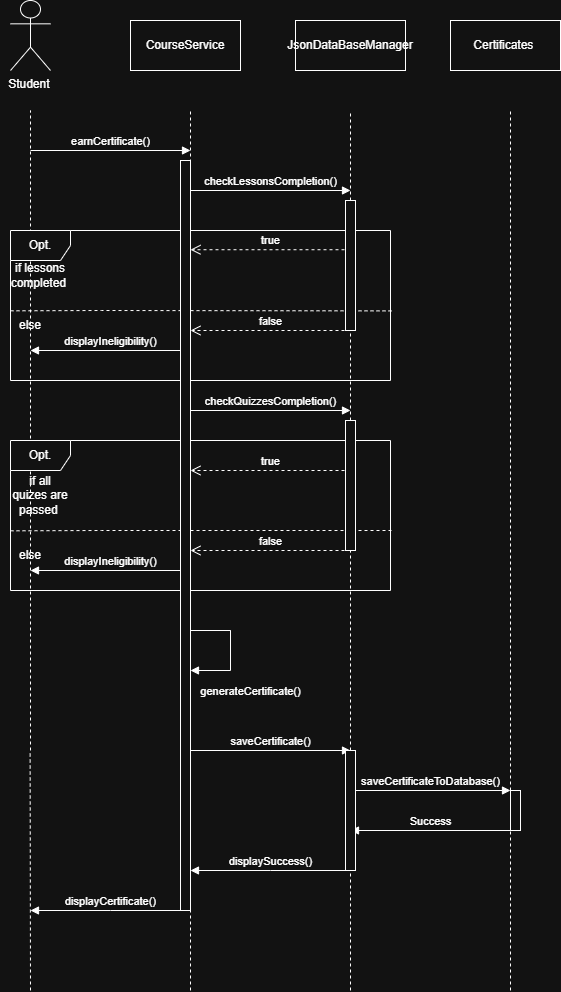

The diagram above was exported from draw.io. Its source (the exported page's mxGraphModel, read from the mxfile embedded in the PNG):
<mxGraphModel dx="1034" dy="666" grid="1" gridSize="10" guides="1" tooltips="1" connect="1" arrows="1" fold="1" page="1" pageScale="1" pageWidth="850" pageHeight="1100" math="0" shadow="0">
  <root>
    <mxCell id="0" />
    <mxCell id="1" parent="0" />
    <mxCell id="wPDXVjPi7Ytt3ft270pO-2" value="Student&amp;nbsp;" style="shape=umlActor;verticalLabelPosition=bottom;verticalAlign=top;html=1;" vertex="1" parent="1">
      <mxGeometry x="140" y="50" width="40" height="70" as="geometry" />
    </mxCell>
    <mxCell id="wPDXVjPi7Ytt3ft270pO-10" value="" style="endArrow=none;dashed=1;html=1;rounded=0;" edge="1" parent="1">
      <mxGeometry width="50" height="50" relative="1" as="geometry">
        <mxPoint x="160" y="300" as="sourcePoint" />
        <mxPoint x="160" y="160" as="targetPoint" />
        <Array as="points" />
      </mxGeometry>
    </mxCell>
    <mxCell id="wPDXVjPi7Ytt3ft270pO-12" value="CourseService" style="html=1;whiteSpace=wrap;" vertex="1" parent="1">
      <mxGeometry x="260" y="70" width="110" height="50" as="geometry" />
    </mxCell>
    <mxCell id="wPDXVjPi7Ytt3ft270pO-13" value="" style="endArrow=none;dashed=1;html=1;rounded=0;" edge="1" parent="1" source="wPDXVjPi7Ytt3ft270pO-91">
      <mxGeometry width="50" height="50" relative="1" as="geometry">
        <mxPoint x="320" y="800" as="sourcePoint" />
        <mxPoint x="320" y="160" as="targetPoint" />
      </mxGeometry>
    </mxCell>
    <mxCell id="wPDXVjPi7Ytt3ft270pO-14" value="JsonDataBaseManager" style="html=1;whiteSpace=wrap;" vertex="1" parent="1">
      <mxGeometry x="425" y="70" width="110" height="50" as="geometry" />
    </mxCell>
    <mxCell id="wPDXVjPi7Ytt3ft270pO-15" value="" style="endArrow=none;dashed=1;html=1;rounded=0;" edge="1" parent="1" source="wPDXVjPi7Ytt3ft270pO-94">
      <mxGeometry width="50" height="50" relative="1" as="geometry">
        <mxPoint x="480" y="800" as="sourcePoint" />
        <mxPoint x="480" y="160" as="targetPoint" />
      </mxGeometry>
    </mxCell>
    <mxCell id="wPDXVjPi7Ytt3ft270pO-16" value="earnCertificate()" style="html=1;verticalAlign=bottom;endArrow=block;curved=0;rounded=0;" edge="1" parent="1">
      <mxGeometry width="80" relative="1" as="geometry">
        <mxPoint x="160" y="200" as="sourcePoint" />
        <mxPoint x="320" y="200" as="targetPoint" />
        <Array as="points">
          <mxPoint x="320" y="200" />
        </Array>
      </mxGeometry>
    </mxCell>
    <mxCell id="wPDXVjPi7Ytt3ft270pO-17" value="checkLessonsCompletion()" style="html=1;verticalAlign=bottom;endArrow=block;curved=0;rounded=0;" edge="1" parent="1">
      <mxGeometry width="80" relative="1" as="geometry">
        <mxPoint x="320" y="240" as="sourcePoint" />
        <mxPoint x="480" y="240" as="targetPoint" />
        <Array as="points">
          <mxPoint x="480" y="240" />
        </Array>
      </mxGeometry>
    </mxCell>
    <mxCell id="wPDXVjPi7Ytt3ft270pO-18" value="Certificates&amp;nbsp;" style="html=1;whiteSpace=wrap;" vertex="1" parent="1">
      <mxGeometry x="580" y="70" width="110" height="50" as="geometry" />
    </mxCell>
    <mxCell id="wPDXVjPi7Ytt3ft270pO-19" value="" style="endArrow=none;dashed=1;html=1;rounded=0;" edge="1" parent="1">
      <mxGeometry width="50" height="50" relative="1" as="geometry">
        <mxPoint x="640" y="800" as="sourcePoint" />
        <mxPoint x="640" y="160" as="targetPoint" />
      </mxGeometry>
    </mxCell>
    <mxCell id="wPDXVjPi7Ytt3ft270pO-26" value="Opt." style="shape=umlFrame;whiteSpace=wrap;html=1;pointerEvents=0;" vertex="1" parent="1">
      <mxGeometry x="140" y="280" width="380" height="150" as="geometry" />
    </mxCell>
    <mxCell id="wPDXVjPi7Ytt3ft270pO-28" value="" style="endArrow=none;dashed=1;html=1;rounded=0;exitX=0.153;exitY=-0.056;exitDx=0;exitDy=0;exitPerimeter=0;entryX=1.007;entryY=0.536;entryDx=0;entryDy=0;entryPerimeter=0;" edge="1" parent="1" target="wPDXVjPi7Ytt3ft270pO-26">
      <mxGeometry width="50" height="50" relative="1" as="geometry">
        <mxPoint x="139.99999999999994" y="360.32000000000005" as="sourcePoint" />
        <mxPoint x="521.9599999999999" y="362.20000000000005" as="targetPoint" />
        <Array as="points">
          <mxPoint x="230.82" y="360" />
        </Array>
      </mxGeometry>
    </mxCell>
    <mxCell id="wPDXVjPi7Ytt3ft270pO-31" value="else" style="text;html=1;whiteSpace=wrap;strokeColor=none;fillColor=none;align=center;verticalAlign=middle;rounded=0;" vertex="1" parent="1">
      <mxGeometry x="130" y="360" width="60" height="30" as="geometry" />
    </mxCell>
    <mxCell id="wPDXVjPi7Ytt3ft270pO-30" value="if lessons completed&amp;nbsp;" style="text;html=1;whiteSpace=wrap;strokeColor=none;fillColor=none;align=center;verticalAlign=middle;rounded=0;" vertex="1" parent="1">
      <mxGeometry x="140" y="310" width="60" height="30" as="geometry" />
    </mxCell>
    <mxCell id="wPDXVjPi7Ytt3ft270pO-35" value="true" style="html=1;verticalAlign=bottom;endArrow=open;dashed=1;endSize=8;curved=0;rounded=0;" edge="1" parent="1">
      <mxGeometry relative="1" as="geometry">
        <mxPoint x="480" y="299.23" as="sourcePoint" />
        <mxPoint x="320" y="299.23" as="targetPoint" />
      </mxGeometry>
    </mxCell>
    <mxCell id="wPDXVjPi7Ytt3ft270pO-36" value="false" style="html=1;verticalAlign=bottom;endArrow=open;dashed=1;endSize=8;curved=0;rounded=0;" edge="1" parent="1">
      <mxGeometry relative="1" as="geometry">
        <mxPoint x="480" y="380" as="sourcePoint" />
        <mxPoint x="320" y="380" as="targetPoint" />
        <mxPoint as="offset" />
      </mxGeometry>
    </mxCell>
    <mxCell id="wPDXVjPi7Ytt3ft270pO-38" value="" style="endArrow=none;dashed=1;html=1;rounded=0;" edge="1" parent="1">
      <mxGeometry width="50" height="50" relative="1" as="geometry">
        <mxPoint x="160" y="800" as="sourcePoint" />
        <mxPoint x="160" y="310" as="targetPoint" />
      </mxGeometry>
    </mxCell>
    <mxCell id="wPDXVjPi7Ytt3ft270pO-39" value="displayIneligibility()" style="html=1;verticalAlign=bottom;endArrow=block;curved=0;rounded=0;" edge="1" parent="1">
      <mxGeometry width="80" relative="1" as="geometry">
        <mxPoint x="320" y="400" as="sourcePoint" />
        <mxPoint x="160" y="400" as="targetPoint" />
      </mxGeometry>
    </mxCell>
    <mxCell id="wPDXVjPi7Ytt3ft270pO-40" value="checkQuizzesCompletion()" style="html=1;verticalAlign=bottom;endArrow=block;curved=0;rounded=0;" edge="1" parent="1">
      <mxGeometry width="80" relative="1" as="geometry">
        <mxPoint x="320" y="460" as="sourcePoint" />
        <mxPoint x="480" y="460" as="targetPoint" />
        <Array as="points">
          <mxPoint x="480" y="460" />
        </Array>
      </mxGeometry>
    </mxCell>
    <mxCell id="wPDXVjPi7Ytt3ft270pO-41" value="Opt." style="shape=umlFrame;whiteSpace=wrap;html=1;pointerEvents=0;" vertex="1" parent="1">
      <mxGeometry x="140" y="490" width="380" height="150" as="geometry" />
    </mxCell>
    <mxCell id="wPDXVjPi7Ytt3ft270pO-42" value="true" style="html=1;verticalAlign=bottom;endArrow=open;dashed=1;endSize=8;curved=0;rounded=0;" edge="1" parent="1">
      <mxGeometry relative="1" as="geometry">
        <mxPoint x="480" y="520" as="sourcePoint" />
        <mxPoint x="320" y="520" as="targetPoint" />
      </mxGeometry>
    </mxCell>
    <mxCell id="wPDXVjPi7Ytt3ft270pO-44" value="if all quizes are passed&amp;nbsp;" style="text;html=1;whiteSpace=wrap;strokeColor=none;fillColor=none;align=center;verticalAlign=middle;rounded=0;" vertex="1" parent="1">
      <mxGeometry x="140" y="530" width="60" height="30" as="geometry" />
    </mxCell>
    <mxCell id="wPDXVjPi7Ytt3ft270pO-45" value="else" style="text;html=1;whiteSpace=wrap;strokeColor=none;fillColor=none;align=center;verticalAlign=middle;rounded=0;" vertex="1" parent="1">
      <mxGeometry x="130" y="590" width="60" height="30" as="geometry" />
    </mxCell>
    <mxCell id="wPDXVjPi7Ytt3ft270pO-46" value="" style="endArrow=none;dashed=1;html=1;rounded=0;exitX=0.153;exitY=-0.056;exitDx=0;exitDy=0;exitPerimeter=0;entryX=1.007;entryY=0.536;entryDx=0;entryDy=0;entryPerimeter=0;" edge="1" parent="1">
      <mxGeometry width="50" height="50" relative="1" as="geometry">
        <mxPoint x="140" y="580.32" as="sourcePoint" />
        <mxPoint x="523" y="580" as="targetPoint" />
        <Array as="points">
          <mxPoint x="230.82000000000005" y="580" />
        </Array>
      </mxGeometry>
    </mxCell>
    <mxCell id="wPDXVjPi7Ytt3ft270pO-47" value="false" style="html=1;verticalAlign=bottom;endArrow=open;dashed=1;endSize=8;curved=0;rounded=0;" edge="1" parent="1">
      <mxGeometry relative="1" as="geometry">
        <mxPoint x="480" y="600" as="sourcePoint" />
        <mxPoint x="320" y="600" as="targetPoint" />
        <mxPoint as="offset" />
      </mxGeometry>
    </mxCell>
    <mxCell id="wPDXVjPi7Ytt3ft270pO-56" value="&lt;span style=&quot;color: rgba(0, 0, 0, 0); font-family: monospace; font-size: 0px; text-align: start; background-color: rgb(27, 29, 30);&quot;&gt;%3CmxGraphModel%3E%3Croot%3E%3CmxCell%20id%3D%220%22%2F%3E%3CmxCell%20id%3D%221%22%20parent%3D%220%22%2F%3E%3CmxCell%20id%3D%222%22%20value%3D%22GenerateCertificate%22%20style%3D%22html%3D1%3BverticalAlign%3Dbottom%3BendArrow%3Dblock%3Bcurved%3D0%3Brounded%3D0%3B%22%20edge%3D%221%22%20parent%3D%221%22%3E%3CmxGeometry%20width%3D%2280%22%20relative%3D%221%22%20as%3D%22geometry%22%3E%3CmxPoint%20x%3D%22320%22%20y%3D%22680%22%20as%3D%22sourcePoint%22%2F%3E%3CmxPoint%20x%3D%22480%22%20y%3D%22680%22%20as%3D%22targetPoint%22%2F%3E%3CArray%20as%3D%22points%22%3E%3CmxPoint%20x%3D%22480%22%20y%3D%22680%22%2F%3E%3C%2FArray%3E%3C%2FmxGeometry%3E%3C%2FmxCell%3E%3C%2Froot%3E%3C%2FmxGraphModel%3E&lt;/span&gt;" style="endArrow=none;html=1;rounded=0;" edge="1" parent="1">
      <mxGeometry width="50" height="50" relative="1" as="geometry">
        <mxPoint x="320" y="680" as="sourcePoint" />
        <mxPoint x="360" y="680" as="targetPoint" />
        <Array as="points">
          <mxPoint x="320" y="680" />
        </Array>
      </mxGeometry>
    </mxCell>
    <mxCell id="wPDXVjPi7Ytt3ft270pO-57" value="&lt;span style=&quot;color: rgba(0, 0, 0, 0); font-family: monospace; font-size: 0px; text-align: start; background-color: rgb(27, 29, 30);&quot;&gt;%3CmxGraphModel%3E%3Croot%3E%3CmxCell%20id%3D%220%22%2F%3E%3CmxCell%20id%3D%221%22%20parent%3D%220%22%2F%3E%3CmxCell%20id%3D%222%22%20value%3D%22GenerateCertificate%22%20style%3D%22html%3D1%3BverticalAlign%3Dbottom%3BendArrow%3Dblock%3Bcurved%3D0%3Brounded%3D0%3B%22%20edge%3D%221%22%20parent%3D%221%22%3E%3CmxGeometry%20width%3D%2280%22%20relative%3D%221%22%20as%3D%22geometry%22%3E%3CmxPoint%20x%3D%22320%22%20y%3D%22680%22%20as%3D%22sourcePoint%22%2F%3E%3CmxPoint%20x%3D%22480%22%20y%3D%22680%22%20as%3D%22targetPoint%22%2F%3E%3CArray%20as%3D%22points%22%3E%3CmxPoint%20x%3D%22480%22%20y%3D%22680%22%2F%3E%3C%2FArray%3E%3C%2FmxGeometry%3E%3C%2FmxCell%3E%3C%2Froot%3E%3C%2FmxGraphModel%3E&lt;/span&gt;" style="endArrow=none;html=1;rounded=0;" edge="1" parent="1">
      <mxGeometry width="50" height="50" relative="1" as="geometry">
        <mxPoint x="340" y="680" as="sourcePoint" />
        <mxPoint x="360" y="720" as="targetPoint" />
        <Array as="points">
          <mxPoint x="360" y="680" />
        </Array>
      </mxGeometry>
    </mxCell>
    <mxCell id="wPDXVjPi7Ytt3ft270pO-59" value="generateCertificate()" style="html=1;verticalAlign=bottom;endArrow=block;curved=0;rounded=0;" edge="1" parent="1">
      <mxGeometry x="-1" y="36" width="80" relative="1" as="geometry">
        <mxPoint x="360" y="720" as="sourcePoint" />
        <mxPoint x="320" y="720" as="targetPoint" />
        <Array as="points" />
        <mxPoint x="20" y="-6" as="offset" />
      </mxGeometry>
    </mxCell>
    <mxCell id="wPDXVjPi7Ytt3ft270pO-60" value="saveCertificate()" style="html=1;verticalAlign=bottom;endArrow=block;curved=0;rounded=0;" edge="1" parent="1">
      <mxGeometry width="80" relative="1" as="geometry">
        <mxPoint x="320" y="800" as="sourcePoint" />
        <mxPoint x="480" y="800" as="targetPoint" />
        <Array as="points" />
      </mxGeometry>
    </mxCell>
    <mxCell id="wPDXVjPi7Ytt3ft270pO-61" value="" style="endArrow=none;dashed=1;html=1;rounded=0;" edge="1" parent="1">
      <mxGeometry width="50" height="50" relative="1" as="geometry">
        <mxPoint x="160" y="1040" as="sourcePoint" />
        <mxPoint x="159.63" y="800" as="targetPoint" />
      </mxGeometry>
    </mxCell>
    <mxCell id="wPDXVjPi7Ytt3ft270pO-62" value="" style="endArrow=none;dashed=1;html=1;rounded=0;" edge="1" parent="1">
      <mxGeometry width="50" height="50" relative="1" as="geometry">
        <mxPoint x="320" y="1040" as="sourcePoint" />
        <mxPoint x="320" y="790" as="targetPoint" />
      </mxGeometry>
    </mxCell>
    <mxCell id="wPDXVjPi7Ytt3ft270pO-63" value="" style="endArrow=none;dashed=1;html=1;rounded=0;" edge="1" parent="1" source="wPDXVjPi7Ytt3ft270pO-89">
      <mxGeometry width="50" height="50" relative="1" as="geometry">
        <mxPoint x="480" y="1320" as="sourcePoint" />
        <mxPoint x="479.63" y="800" as="targetPoint" />
      </mxGeometry>
    </mxCell>
    <mxCell id="wPDXVjPi7Ytt3ft270pO-65" value="" style="endArrow=none;dashed=1;html=1;rounded=0;" edge="1" parent="1" source="wPDXVjPi7Ytt3ft270pO-87">
      <mxGeometry width="50" height="50" relative="1" as="geometry">
        <mxPoint x="640" y="1320" as="sourcePoint" />
        <mxPoint x="640" y="800" as="targetPoint" />
      </mxGeometry>
    </mxCell>
    <mxCell id="wPDXVjPi7Ytt3ft270pO-68" value="saveCertificateToDatabase()" style="html=1;verticalAlign=bottom;endArrow=block;curved=0;rounded=0;" edge="1" parent="1">
      <mxGeometry width="80" relative="1" as="geometry">
        <mxPoint x="480" y="840" as="sourcePoint" />
        <mxPoint x="640" y="840" as="targetPoint" />
        <Array as="points" />
      </mxGeometry>
    </mxCell>
    <mxCell id="wPDXVjPi7Ytt3ft270pO-69" value="Success" style="html=1;verticalAlign=bottom;endArrow=block;curved=0;rounded=0;" edge="1" parent="1">
      <mxGeometry width="80" relative="1" as="geometry">
        <mxPoint x="640" y="880" as="sourcePoint" />
        <mxPoint x="480" y="880" as="targetPoint" />
        <Array as="points" />
      </mxGeometry>
    </mxCell>
    <mxCell id="wPDXVjPi7Ytt3ft270pO-70" value="displaySuccess()" style="html=1;verticalAlign=bottom;endArrow=block;curved=0;rounded=0;" edge="1" parent="1">
      <mxGeometry width="80" relative="1" as="geometry">
        <mxPoint x="480" y="920" as="sourcePoint" />
        <mxPoint x="320" y="920" as="targetPoint" />
        <Array as="points">
          <mxPoint x="400" y="920" />
        </Array>
      </mxGeometry>
    </mxCell>
    <mxCell id="wPDXVjPi7Ytt3ft270pO-71" value="displayCertificate()" style="html=1;verticalAlign=bottom;endArrow=block;curved=0;rounded=0;" edge="1" parent="1">
      <mxGeometry width="80" relative="1" as="geometry">
        <mxPoint x="320" y="960" as="sourcePoint" />
        <mxPoint x="160" y="960" as="targetPoint" />
        <Array as="points">
          <mxPoint x="240" y="960" />
        </Array>
      </mxGeometry>
    </mxCell>
    <mxCell id="wPDXVjPi7Ytt3ft270pO-86" value="displayIneligibility()" style="html=1;verticalAlign=bottom;endArrow=block;curved=0;rounded=0;" edge="1" parent="1">
      <mxGeometry width="80" relative="1" as="geometry">
        <mxPoint x="320" y="620" as="sourcePoint" />
        <mxPoint x="160" y="620" as="targetPoint" />
      </mxGeometry>
    </mxCell>
    <mxCell id="wPDXVjPi7Ytt3ft270pO-88" value="" style="endArrow=none;dashed=1;html=1;rounded=0;" edge="1" parent="1" target="wPDXVjPi7Ytt3ft270pO-87">
      <mxGeometry width="50" height="50" relative="1" as="geometry">
        <mxPoint x="640" y="1040" as="sourcePoint" />
        <mxPoint x="640" y="800" as="targetPoint" />
      </mxGeometry>
    </mxCell>
    <mxCell id="wPDXVjPi7Ytt3ft270pO-87" value="" style="html=1;points=[[0,0,0,0,5],[0,1,0,0,-5],[1,0,0,0,5],[1,1,0,0,-5]];perimeter=orthogonalPerimeter;outlineConnect=0;targetShapes=umlLifeline;portConstraint=eastwest;newEdgeStyle={&quot;curved&quot;:0,&quot;rounded&quot;:0};" vertex="1" parent="1">
      <mxGeometry x="640" y="840" width="10" height="40" as="geometry" />
    </mxCell>
    <mxCell id="wPDXVjPi7Ytt3ft270pO-90" value="" style="endArrow=none;dashed=1;html=1;rounded=0;" edge="1" parent="1" target="wPDXVjPi7Ytt3ft270pO-89">
      <mxGeometry width="50" height="50" relative="1" as="geometry">
        <mxPoint x="480" y="1040" as="sourcePoint" />
        <mxPoint x="479.63" y="800" as="targetPoint" />
      </mxGeometry>
    </mxCell>
    <mxCell id="wPDXVjPi7Ytt3ft270pO-89" value="" style="html=1;points=[[0,0,0,0,5],[0,1,0,0,-5],[1,0,0,0,5],[1,1,0,0,-5]];perimeter=orthogonalPerimeter;outlineConnect=0;targetShapes=umlLifeline;portConstraint=eastwest;newEdgeStyle={&quot;curved&quot;:0,&quot;rounded&quot;:0};" vertex="1" parent="1">
      <mxGeometry x="475" y="800" width="10" height="120" as="geometry" />
    </mxCell>
    <mxCell id="wPDXVjPi7Ytt3ft270pO-92" value="" style="endArrow=none;dashed=1;html=1;rounded=0;" edge="1" parent="1" target="wPDXVjPi7Ytt3ft270pO-91">
      <mxGeometry width="50" height="50" relative="1" as="geometry">
        <mxPoint x="320" y="800" as="sourcePoint" />
        <mxPoint x="320" y="160" as="targetPoint" />
      </mxGeometry>
    </mxCell>
    <mxCell id="wPDXVjPi7Ytt3ft270pO-91" value="" style="html=1;points=[[0,0,0,0,5],[0,1,0,0,-5],[1,0,0,0,5],[1,1,0,0,-5]];perimeter=orthogonalPerimeter;outlineConnect=0;targetShapes=umlLifeline;portConstraint=eastwest;newEdgeStyle={&quot;curved&quot;:0,&quot;rounded&quot;:0};" vertex="1" parent="1">
      <mxGeometry x="310" y="680" width="10" height="40" as="geometry" />
    </mxCell>
    <mxCell id="wPDXVjPi7Ytt3ft270pO-93" value="" style="html=1;points=[[0,0,0,0,5],[0,1,0,0,-5],[1,0,0,0,5],[1,1,0,0,-5]];perimeter=orthogonalPerimeter;outlineConnect=0;targetShapes=umlLifeline;portConstraint=eastwest;newEdgeStyle={&quot;curved&quot;:0,&quot;rounded&quot;:0};" vertex="1" parent="1">
      <mxGeometry x="310" y="210" width="10" height="750" as="geometry" />
    </mxCell>
    <mxCell id="wPDXVjPi7Ytt3ft270pO-95" value="" style="endArrow=none;dashed=1;html=1;rounded=0;" edge="1" parent="1" source="wPDXVjPi7Ytt3ft270pO-97" target="wPDXVjPi7Ytt3ft270pO-94">
      <mxGeometry width="50" height="50" relative="1" as="geometry">
        <mxPoint x="480" y="800" as="sourcePoint" />
        <mxPoint x="480" y="160" as="targetPoint" />
      </mxGeometry>
    </mxCell>
    <mxCell id="wPDXVjPi7Ytt3ft270pO-94" value="" style="html=1;points=[[0,0,0,0,5],[0,1,0,0,-5],[1,0,0,0,5],[1,1,0,0,-5]];perimeter=orthogonalPerimeter;outlineConnect=0;targetShapes=umlLifeline;portConstraint=eastwest;newEdgeStyle={&quot;curved&quot;:0,&quot;rounded&quot;:0};" vertex="1" parent="1">
      <mxGeometry x="475" y="250" width="10" height="130" as="geometry" />
    </mxCell>
    <mxCell id="wPDXVjPi7Ytt3ft270pO-98" value="" style="endArrow=none;dashed=1;html=1;rounded=0;" edge="1" parent="1" target="wPDXVjPi7Ytt3ft270pO-97">
      <mxGeometry width="50" height="50" relative="1" as="geometry">
        <mxPoint x="480" y="800" as="sourcePoint" />
        <mxPoint x="480" y="300" as="targetPoint" />
      </mxGeometry>
    </mxCell>
    <mxCell id="wPDXVjPi7Ytt3ft270pO-97" value="" style="html=1;points=[[0,0,0,0,5],[0,1,0,0,-5],[1,0,0,0,5],[1,1,0,0,-5]];perimeter=orthogonalPerimeter;outlineConnect=0;targetShapes=umlLifeline;portConstraint=eastwest;newEdgeStyle={&quot;curved&quot;:0,&quot;rounded&quot;:0};" vertex="1" parent="1">
      <mxGeometry x="475" y="470" width="10" height="130" as="geometry" />
    </mxCell>
  </root>
</mxGraphModel>